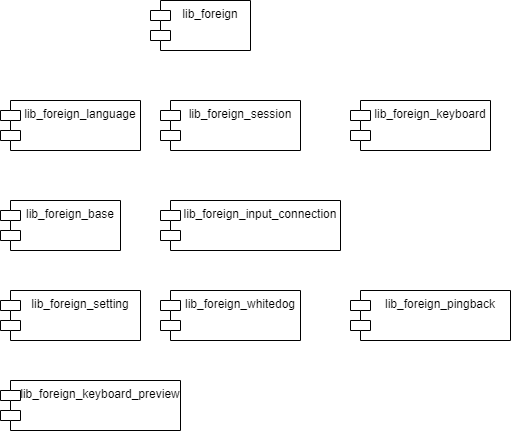

The diagram above was exported from draw.io. Its source (the exported page's mxGraphModel, read from the mxfile embedded in the PNG):
<mxGraphModel dx="1038" dy="548" grid="1" gridSize="10" guides="1" tooltips="1" connect="1" arrows="1" fold="1" page="1" pageScale="1" pageWidth="1654" pageHeight="2336" math="0" shadow="0">
  <root>
    <mxCell id="0" />
    <mxCell id="1" parent="0" />
    <mxCell id="b8CGcjYaaXdfVUXtrU9t-14" value="lib_foreign" style="shape=module;align=left;spacingLeft=20;align=center;verticalAlign=top;" vertex="1" parent="1">
      <mxGeometry x="390" y="70" width="100" height="50" as="geometry" />
    </mxCell>
    <mxCell id="b8CGcjYaaXdfVUXtrU9t-15" value="lib_foreign_base" style="shape=module;align=left;spacingLeft=20;align=center;verticalAlign=top;" vertex="1" parent="1">
      <mxGeometry x="240" y="270" width="120" height="50" as="geometry" />
    </mxCell>
    <mxCell id="b8CGcjYaaXdfVUXtrU9t-17" value="lib_foreign_input_connection" style="shape=module;align=left;spacingLeft=20;align=center;verticalAlign=top;" vertex="1" parent="1">
      <mxGeometry x="400" y="270" width="180" height="50" as="geometry" />
    </mxCell>
    <mxCell id="b8CGcjYaaXdfVUXtrU9t-18" value="lib_foreign_session" style="shape=module;align=left;spacingLeft=20;align=center;verticalAlign=top;" vertex="1" parent="1">
      <mxGeometry x="400" y="170" width="140" height="50" as="geometry" />
    </mxCell>
    <mxCell id="b8CGcjYaaXdfVUXtrU9t-19" value="lib_foreign_keyboard" style="shape=module;align=left;spacingLeft=20;align=center;verticalAlign=top;" vertex="1" parent="1">
      <mxGeometry x="590" y="170" width="140" height="50" as="geometry" />
    </mxCell>
    <mxCell id="b8CGcjYaaXdfVUXtrU9t-20" value="lib_foreign_language" style="shape=module;align=left;spacingLeft=20;align=center;verticalAlign=top;" vertex="1" parent="1">
      <mxGeometry x="240" y="170" width="140" height="50" as="geometry" />
    </mxCell>
    <mxCell id="b8CGcjYaaXdfVUXtrU9t-21" value="lib_foreign_pingback" style="shape=module;align=left;spacingLeft=20;align=center;verticalAlign=top;" vertex="1" parent="1">
      <mxGeometry x="590" y="360" width="160" height="50" as="geometry" />
    </mxCell>
    <mxCell id="b8CGcjYaaXdfVUXtrU9t-22" value="lib_foreign_setting" style="shape=module;align=left;spacingLeft=20;align=center;verticalAlign=top;" vertex="1" parent="1">
      <mxGeometry x="240" y="360" width="140" height="50" as="geometry" />
    </mxCell>
    <mxCell id="b8CGcjYaaXdfVUXtrU9t-23" value="lib_foreign_whitedog" style="shape=module;align=left;spacingLeft=20;align=center;verticalAlign=top;" vertex="1" parent="1">
      <mxGeometry x="400" y="360" width="140" height="50" as="geometry" />
    </mxCell>
    <mxCell id="b8CGcjYaaXdfVUXtrU9t-24" value="lib_foreign_keyboard_preview" style="shape=module;align=left;spacingLeft=20;align=center;verticalAlign=top;" vertex="1" parent="1">
      <mxGeometry x="240" y="450" width="180" height="50" as="geometry" />
    </mxCell>
  </root>
</mxGraphModel>